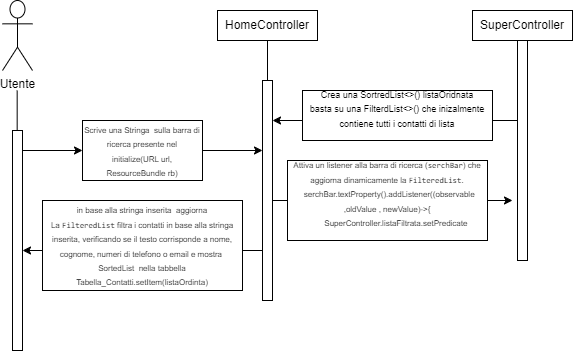

The diagram above was exported from draw.io. Its source (the exported page's mxGraphModel, read from the mxfile embedded in the PNG):
<mxGraphModel dx="1511" dy="540" grid="1" gridSize="10" guides="1" tooltips="1" connect="1" arrows="1" fold="1" page="1" pageScale="1" pageWidth="850" pageHeight="1100" math="0" shadow="0">
  <root>
    <mxCell id="0" />
    <mxCell id="1" parent="0" />
    <mxCell id="1pjow3uN8QsxoU43bVgs-1" value="Utente&lt;div&gt;&lt;br&gt;&lt;/div&gt;" style="shape=umlActor;verticalLabelPosition=bottom;verticalAlign=top;html=1;" vertex="1" parent="1">
      <mxGeometry x="40" y="80" width="30" height="70" as="geometry" />
    </mxCell>
    <mxCell id="1pjow3uN8QsxoU43bVgs-5" value="HomeController" style="rounded=0;whiteSpace=wrap;html=1;" vertex="1" parent="1">
      <mxGeometry x="255" y="90" width="100" height="30" as="geometry" />
    </mxCell>
    <mxCell id="1pjow3uN8QsxoU43bVgs-6" value="" style="html=1;points=[[0,0,0,0,5],[0,1,0,0,-5],[1,0,0,0,5],[1,1,0,0,-5]];perimeter=orthogonalPerimeter;outlineConnect=0;targetShapes=umlLifeline;portConstraint=eastwest;newEdgeStyle={&quot;curved&quot;:0,&quot;rounded&quot;:0};" vertex="1" parent="1">
      <mxGeometry x="50" y="210" width="10" height="220" as="geometry" />
    </mxCell>
    <mxCell id="1pjow3uN8QsxoU43bVgs-7" value="" style="html=1;points=[[0,0,0,0,5],[0,1,0,0,-5],[1,0,0,0,5],[1,1,0,0,-5]];perimeter=orthogonalPerimeter;outlineConnect=0;targetShapes=umlLifeline;portConstraint=eastwest;newEdgeStyle={&quot;curved&quot;:0,&quot;rounded&quot;:0};" vertex="1" parent="1">
      <mxGeometry x="300" y="160" width="10" height="220" as="geometry" />
    </mxCell>
    <mxCell id="1pjow3uN8QsxoU43bVgs-8" value="SuperController" style="rounded=0;whiteSpace=wrap;html=1;" vertex="1" parent="1">
      <mxGeometry x="510" y="90" width="100" height="30" as="geometry" />
    </mxCell>
    <mxCell id="1pjow3uN8QsxoU43bVgs-9" value="" style="html=1;points=[[0,0,0,0,5],[0,1,0,0,-5],[1,0,0,0,5],[1,1,0,0,-5]];perimeter=orthogonalPerimeter;outlineConnect=0;targetShapes=umlLifeline;portConstraint=eastwest;newEdgeStyle={&quot;curved&quot;:0,&quot;rounded&quot;:0};" vertex="1" parent="1">
      <mxGeometry x="555" y="120" width="10" height="220" as="geometry" />
    </mxCell>
    <mxCell id="1pjow3uN8QsxoU43bVgs-10" value="" style="endArrow=classic;html=1;rounded=0;" edge="1" parent="1" source="1pjow3uN8QsxoU43bVgs-11" target="1pjow3uN8QsxoU43bVgs-7">
      <mxGeometry width="50" height="50" relative="1" as="geometry">
        <mxPoint x="60" y="230" as="sourcePoint" />
        <mxPoint x="290" y="230" as="targetPoint" />
      </mxGeometry>
    </mxCell>
    <mxCell id="1pjow3uN8QsxoU43bVgs-12" value="" style="endArrow=classic;html=1;rounded=0;" edge="1" parent="1" target="1pjow3uN8QsxoU43bVgs-11">
      <mxGeometry width="50" height="50" relative="1" as="geometry">
        <mxPoint x="60" y="230" as="sourcePoint" />
        <mxPoint x="270" y="230" as="targetPoint" />
      </mxGeometry>
    </mxCell>
    <mxCell id="1pjow3uN8QsxoU43bVgs-11" value="&lt;div&gt;&lt;font style=&quot;font-size: 11px;&quot;&gt;&lt;br&gt;&lt;/font&gt;&lt;/div&gt;&lt;font style=&quot;font-size: 8px;&quot;&gt;Scrive una Stringa&amp;nbsp; sulla barra di ricerca presente nel&lt;/font&gt;&lt;div&gt;&lt;font style=&quot;font-size: 8px;&quot;&gt;initialize(URL url, ResourceBundle rb)&lt;/font&gt;&lt;br&gt;&lt;div&gt;&lt;br&gt;&lt;/div&gt;&lt;/div&gt;" style="rounded=0;whiteSpace=wrap;html=1;" vertex="1" parent="1">
      <mxGeometry x="120" y="200" width="120" height="60" as="geometry" />
    </mxCell>
    <mxCell id="1pjow3uN8QsxoU43bVgs-15" value="" style="endArrow=classic;html=1;rounded=0;" edge="1" parent="1">
      <mxGeometry width="50" height="50" relative="1" as="geometry">
        <mxPoint x="555" y="200" as="sourcePoint" />
        <mxPoint x="310" y="200" as="targetPoint" />
      </mxGeometry>
    </mxCell>
    <mxCell id="1pjow3uN8QsxoU43bVgs-16" value="&lt;font style=&quot;font-size: 9px;&quot;&gt;Crea una SortredList&amp;lt;&amp;gt;() listaOridnata&lt;/font&gt;&lt;div&gt;&lt;font style=&quot;font-size: 9px;&quot;&gt;basta su una FilterdList&amp;lt;&amp;gt;() che inizalmente contiene tutti i contatti di lista&lt;br&gt;&lt;/font&gt;&lt;div&gt;&lt;br&gt;&lt;/div&gt;&lt;/div&gt;" style="rounded=0;whiteSpace=wrap;html=1;" vertex="1" parent="1">
      <mxGeometry x="340" y="170" width="190" height="50" as="geometry" />
    </mxCell>
    <mxCell id="1pjow3uN8QsxoU43bVgs-17" value="" style="endArrow=classic;html=1;rounded=0;" edge="1" parent="1">
      <mxGeometry width="50" height="50" relative="1" as="geometry">
        <mxPoint x="300" y="330" as="sourcePoint" />
        <mxPoint x="60" y="330.00000000000006" as="targetPoint" />
      </mxGeometry>
    </mxCell>
    <mxCell id="1pjow3uN8QsxoU43bVgs-18" value="&lt;font style=&quot;font-size: 8px;&quot;&gt;in base alla stringa inserita&amp;nbsp; aggiorna La&amp;nbsp;&lt;code&gt;FilteredList&lt;/code&gt;&amp;nbsp;filtra i contatti in base alla stringa inserita, verificando se il testo corrisponde a nome, cognome, numeri di telefono o email e mostra&amp;nbsp; SortedList&amp;nbsp; nella tabbella&lt;/font&gt;&lt;div&gt;&lt;font style=&quot;font-size: 8px;&quot;&gt;Tabella_Contatti.setItem(listaOrdinta)&lt;/font&gt;&lt;/div&gt;" style="rounded=0;whiteSpace=wrap;html=1;" vertex="1" parent="1">
      <mxGeometry x="80" y="280" width="200" height="90" as="geometry" />
    </mxCell>
    <mxCell id="1pjow3uN8QsxoU43bVgs-19" value="" style="endArrow=none;html=1;rounded=0;entryX=0.5;entryY=1;entryDx=0;entryDy=0;" edge="1" parent="1" source="1pjow3uN8QsxoU43bVgs-7" target="1pjow3uN8QsxoU43bVgs-5">
      <mxGeometry width="50" height="50" relative="1" as="geometry">
        <mxPoint x="280" y="190" as="sourcePoint" />
        <mxPoint x="330" y="140" as="targetPoint" />
      </mxGeometry>
    </mxCell>
    <mxCell id="1pjow3uN8QsxoU43bVgs-21" value="" style="endArrow=none;html=1;rounded=0;exitX=1;exitY=0.045;exitDx=0;exitDy=0;exitPerimeter=0;" edge="1" parent="1">
      <mxGeometry width="50" height="50" relative="1" as="geometry">
        <mxPoint x="54.67" y="209.99999999999997" as="sourcePoint" />
        <mxPoint x="54.67" y="170.1" as="targetPoint" />
      </mxGeometry>
    </mxCell>
    <mxCell id="1pjow3uN8QsxoU43bVgs-23" value="" style="endArrow=classic;html=1;rounded=0;" edge="1" parent="1">
      <mxGeometry width="50" height="50" relative="1" as="geometry">
        <mxPoint x="310" y="280" as="sourcePoint" />
        <mxPoint x="550" y="280" as="targetPoint" />
      </mxGeometry>
    </mxCell>
    <mxCell id="1pjow3uN8QsxoU43bVgs-24" value="&lt;font style=&quot;font-size: 8px;&quot;&gt;Attiva un listener alla barra di ricerca (&lt;code&gt;serchBar&lt;/code&gt;) che aggiorna dinamicamente la &lt;code&gt;FilteredList&lt;/code&gt;.&lt;/font&gt;&lt;div&gt;&lt;div style=&quot;&quot;&gt;&lt;span style=&quot;font-size: 8px;&quot;&gt;&amp;nbsp; serchBar.textProperty().addListener((observable ,oldValue , newValue)-&amp;gt;{&lt;/span&gt;&lt;/div&gt;&lt;div style=&quot;&quot;&gt;&lt;span style=&quot;font-size: 8px;&quot;&gt;&amp;nbsp; &amp;nbsp; &amp;nbsp; &amp;nbsp; SuperController.listaFiltrata.setPredicate&lt;/span&gt;&lt;/div&gt;&lt;div&gt;&lt;font style=&quot;font-size: 8px;&quot;&gt;&lt;br&gt;&lt;/font&gt;&lt;/div&gt;&lt;/div&gt;" style="rounded=0;whiteSpace=wrap;html=1;" vertex="1" parent="1">
      <mxGeometry x="325" y="240" width="200" height="80" as="geometry" />
    </mxCell>
  </root>
</mxGraphModel>